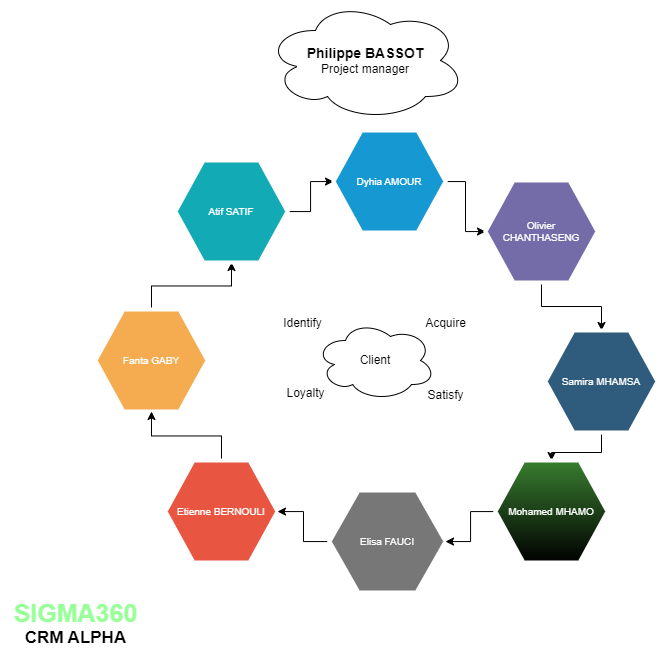

The diagram above was exported from draw.io. Its source (the exported page's mxGraphModel, read from the mxfile embedded in the PNG):
<mxGraphModel dx="1812" dy="616" grid="1" gridSize="10" guides="1" tooltips="1" connect="1" arrows="1" fold="1" page="1" pageScale="1" pageWidth="827" pageHeight="1169" math="0" shadow="0">
  <root>
    <mxCell id="0" />
    <mxCell id="1" parent="0" />
    <mxCell id="2" value="Satisfy" style="text;html=1;align=center;verticalAlign=middle;resizable=0;points=[];autosize=1;strokeColor=none;fillColor=none;labelPosition=center;verticalLabelPosition=middle;rounded=0;" vertex="1" parent="1">
      <mxGeometry x="390" y="870" width="60" height="30" as="geometry" />
    </mxCell>
    <mxCell id="3" value="&lt;b&gt;&lt;font style=&quot;font-size: 14px;&quot;&gt;Philippe BASSOT&lt;/font&gt;&lt;/b&gt;&lt;br&gt;Project manager" style="ellipse;shape=cloud;whiteSpace=wrap;html=1;align=center;" vertex="1" parent="1">
      <mxGeometry x="240" y="490" width="200" height="120" as="geometry" />
    </mxCell>
    <mxCell id="4" value="" style="edgeStyle=orthogonalEdgeStyle;rounded=0;orthogonalLoop=1;jettySize=auto;html=1;" edge="1" source="5" target="9" parent="1">
      <mxGeometry relative="1" as="geometry" />
    </mxCell>
    <mxCell id="5" value="Fanta GABY" style="shape=hexagon;strokeWidth=4;html=1;fillColor=#F5AB50;strokeColor=#ffffff;shadow=0;fontSize=10;fontColor=#FFFFFF;align=center;fontStyle=0;whiteSpace=wrap;spacing=10;rounded=0;" vertex="1" parent="1">
      <mxGeometry x="70" y="799" width="112" height="102" as="geometry" />
    </mxCell>
    <mxCell id="6" value="" style="edgeStyle=orthogonalEdgeStyle;rounded=0;orthogonalLoop=1;jettySize=auto;html=1;" edge="1" source="7" target="5" parent="1">
      <mxGeometry relative="1" as="geometry" />
    </mxCell>
    <mxCell id="7" value="Etienne BERNOULI" style="shape=hexagon;strokeWidth=4;html=1;fillColor=#E85642;strokeColor=#ffffff;shadow=0;fontSize=10;fontColor=#FFFFFF;align=center;fontStyle=0;whiteSpace=wrap;spacing=10;rounded=0;" vertex="1" parent="1">
      <mxGeometry x="140" y="950" width="112" height="102" as="geometry" />
    </mxCell>
    <mxCell id="8" value="" style="edgeStyle=orthogonalEdgeStyle;rounded=0;orthogonalLoop=1;jettySize=auto;html=1;" edge="1" source="9" target="11" parent="1">
      <mxGeometry relative="1" as="geometry" />
    </mxCell>
    <mxCell id="9" value="Atif SATIF" style="shape=hexagon;strokeWidth=4;html=1;fillColor=#12AAB5;strokeColor=#ffffff;shadow=0;fontSize=10;fontColor=#FFFFFF;align=center;fontStyle=0;whiteSpace=wrap;spacing=10;rounded=0;" vertex="1" parent="1">
      <mxGeometry x="150" y="650" width="112" height="102" as="geometry" />
    </mxCell>
    <mxCell id="10" value="" style="edgeStyle=orthogonalEdgeStyle;rounded=0;orthogonalLoop=1;jettySize=auto;html=1;" edge="1" source="11" target="13" parent="1">
      <mxGeometry relative="1" as="geometry" />
    </mxCell>
    <mxCell id="11" value="Dyhia AMOUR" style="shape=hexagon;strokeWidth=4;html=1;fillColor=#1699D3;strokeColor=#ffffff;shadow=0;fontSize=10;fontColor=#FFFFFF;align=center;fontStyle=0;whiteSpace=wrap;spacing=10;rounded=0;" vertex="1" parent="1">
      <mxGeometry x="308" y="620" width="112" height="102" as="geometry" />
    </mxCell>
    <mxCell id="12" value="" style="edgeStyle=orthogonalEdgeStyle;rounded=0;orthogonalLoop=1;jettySize=auto;html=1;" edge="1" source="13" target="15" parent="1">
      <mxGeometry relative="1" as="geometry" />
    </mxCell>
    <mxCell id="13" value="Olivier CHANTHASENG" style="shape=hexagon;strokeWidth=4;html=1;fillColor=#736CA8;strokeColor=#ffffff;shadow=0;fontSize=10;fontColor=#FFFFFF;align=center;fontStyle=0;whiteSpace=wrap;spacing=10;rounded=0;" vertex="1" parent="1">
      <mxGeometry x="460" y="670" width="112" height="102" as="geometry" />
    </mxCell>
    <mxCell id="14" value="" style="edgeStyle=orthogonalEdgeStyle;rounded=0;orthogonalLoop=1;jettySize=auto;html=1;" edge="1" source="15" target="19" parent="1">
      <mxGeometry relative="1" as="geometry" />
    </mxCell>
    <mxCell id="15" value="Samira MHAMSA" style="shape=hexagon;strokeWidth=4;html=1;fillColor=#2F5B7C;strokeColor=#ffffff;shadow=0;fontSize=10;fontColor=#FFFFFF;align=center;fontStyle=0;whiteSpace=wrap;spacing=10;rounded=0;" vertex="1" parent="1">
      <mxGeometry x="520" y="820" width="112" height="102" as="geometry" />
    </mxCell>
    <mxCell id="16" value="" style="edgeStyle=orthogonalEdgeStyle;rounded=0;orthogonalLoop=1;jettySize=auto;html=1;" edge="1" source="17" target="7" parent="1">
      <mxGeometry relative="1" as="geometry" />
    </mxCell>
    <mxCell id="17" value="Elisa FAUCI" style="shape=hexagon;strokeWidth=4;html=1;fillColor=#777777;strokeColor=#ffffff;shadow=0;fontSize=10;fontColor=#FFFFFF;align=center;fontStyle=0;whiteSpace=wrap;spacing=10;rounded=0;" vertex="1" parent="1">
      <mxGeometry x="304" y="980" width="116" height="102" as="geometry" />
    </mxCell>
    <mxCell id="18" value="" style="edgeStyle=orthogonalEdgeStyle;rounded=0;orthogonalLoop=1;jettySize=auto;html=1;" edge="1" source="19" target="17" parent="1">
      <mxGeometry relative="1" as="geometry" />
    </mxCell>
    <mxCell id="19" value="Mohamed MHAMO" style="shape=hexagon;strokeWidth=4;html=1;fillColor=#397e30;strokeColor=#ffffff;shadow=0;fontSize=10;fontColor=#FFFFFF;align=center;fontStyle=0;whiteSpace=wrap;spacing=10;rounded=0;gradientColor=default;" vertex="1" parent="1">
      <mxGeometry x="470" y="950" width="112" height="102" as="geometry" />
    </mxCell>
    <mxCell id="20" value="&lt;font style=&quot;font-size: 25px;&quot; color=&quot;#99ff99&quot;&gt;&lt;b&gt;SIGMA360&lt;/b&gt;&lt;/font&gt;&lt;br&gt;&lt;font style=&quot;font-size: 17px;&quot;&gt;&lt;b&gt;CRM ALPHA&lt;/b&gt;&lt;/font&gt;" style="text;html=1;align=center;verticalAlign=middle;resizable=0;points=[];autosize=1;strokeColor=none;fillColor=none;" vertex="1" parent="1">
      <mxGeometry x="-25" y="1083" width="150" height="60" as="geometry" />
    </mxCell>
    <mxCell id="21" value="Client" style="ellipse;shape=cloud;whiteSpace=wrap;html=1;" vertex="1" parent="1">
      <mxGeometry x="290" y="810" width="120" height="80" as="geometry" />
    </mxCell>
    <mxCell id="22" value="Acquire" style="text;html=1;align=center;verticalAlign=middle;resizable=0;points=[];autosize=1;strokeColor=none;fillColor=none;" vertex="1" parent="1">
      <mxGeometry x="390" y="798" width="60" height="30" as="geometry" />
    </mxCell>
    <mxCell id="23" value="Identify" style="text;html=1;align=center;verticalAlign=middle;resizable=0;points=[];autosize=1;strokeColor=none;fillColor=none;" vertex="1" parent="1">
      <mxGeometry x="247" y="798" width="60" height="30" as="geometry" />
    </mxCell>
    <mxCell id="24" value="Loyalty" style="text;html=1;align=center;verticalAlign=middle;resizable=0;points=[];autosize=1;strokeColor=none;fillColor=none;" vertex="1" parent="1">
      <mxGeometry x="250" y="868" width="60" height="30" as="geometry" />
    </mxCell>
  </root>
</mxGraphModel>